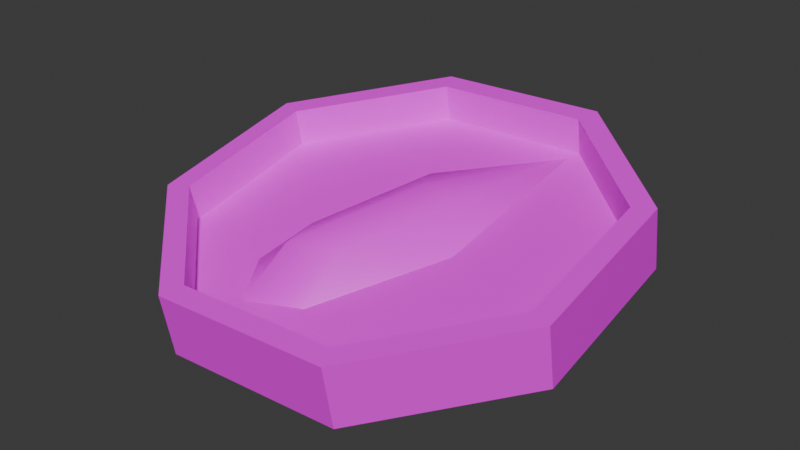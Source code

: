 # Source: stopwatch.blend  (saved by Blender 4.1.24; exported with 4.5.12 LTS)
import bpy
from mathutils import Matrix  # noqa: F401  (used for matrix-valued properties, if any)

bpy.ops.wm.read_factory_settings(use_empty=True)
scene = bpy.context.scene
scene.name = 'Scene'

# ---- images (referenced by path relative to the original .blend; pixels are not part of the script)
import os
ASSET_DIR = os.environ.get("B2B_ASSET_DIR", "")  # directory of the original .blend (textures are referenced by path, not embedded)
HERE = os.path.dirname(os.path.abspath(__file__))  # packed textures are extracted next to this script under _unpacked/

def load_image(name, relpath, width, height, colorspace="sRGB"):
    """Load a texture the original file referenced (path relative to the .blend, or extracted next to this script)."""
    p = next((c for c in (os.path.join(HERE, relpath), os.path.join(ASSET_DIR, relpath)) if relpath and os.path.exists(c)), "")
    if p:
        img = bpy.data.images.load(p, check_existing=True)
        img.name = name
    else:  # same state as the original file: an image datablock whose file is absent (Cycles renders it pink)
        img = bpy.data.images.new(name, width, height)
        img.source = "FILE"
        img.filepath = "//" + (relpath or name)
    img.colorspace_settings.name = colorspace
    return img
img_stopwatch_png = load_image('stopwatch.png', 'stopwatch.png', 1024, 1024, 'sRGB')

# ---- materials (node trees are filled in below, after node groups)
mat_stopwatch = bpy.data.materials.new('stopwatch')
mat_stopwatch.alpha_threshold = 0.0
mat_stopwatch.use_transparent_shadow = False
mat_stopwatch.roughness = 0.5
mat_stopwatch.line_color = (0.0, 0.0, 0.0, 1.0)

# ---- material node trees
mat_stopwatch.use_nodes = True; mat_stopwatch.node_tree.nodes.clear()
_N = mat_stopwatch.node_tree.nodes; _L = mat_stopwatch.node_tree.links
n0 = _N.new('ShaderNodeOutputMaterial'); n0.name = 'Material Output'; n0.location = (300, 300)
n1 = _N.new('ShaderNodeBsdfPrincipled'); n1.name = 'Principled BSDF'; n1.location = (10, 300)
n1.inputs[3].default_value = 1.45
n2 = _N.new('ShaderNodeTexImage'); n2.name = 'Image Texture'; n2.location = (-465, 142)
n2.image = img_stopwatch_png
_L.new(n1.outputs[0], n0.inputs[0])
_L.new(n2.outputs[0], n1.inputs[0])
n0.is_active_output = True

# ---- world
world_world = bpy.data.worlds.new('World'); scene.world = world_world
world_world.use_nodes = True; world_world.node_tree.nodes.clear()
_N = world_world.node_tree.nodes; _L = world_world.node_tree.links
n0 = _N.new('ShaderNodeOutputWorld'); n0.name = 'World Output'; n0.location = (300, 300)
n1 = _N.new('ShaderNodeBackground'); n1.name = 'Background'; n1.location = (10, 300)
n1.inputs[0].default_value = (0.05088, 0.05088, 0.05088, 1.0)
_L.new(n1.outputs[0], n0.inputs[0])
n0.is_active_output = True
world_world.color = (0.05088, 0.05088, 0.05088)
world_world.use_sun_shadow = False
world_world.sun_shadow_jitter_overblur = 0.0

# ---- meshes
me_color2 = bpy.data.meshes.new('COLOR2')
me_color2.from_pydata([(0.2655, 0.831, 0.346), (0.2348, 0.7305, 0.4289), (0.7767, 0.3743, 0.2655), (0.696, 0.32, 0.3565), (0.8034, -0.305, 0.1457), (0.7189, -0.2919, 0.2486), (0.3427, -0.8001, 0.05843), (0.3051, -0.7378, 0.1699), (-0.3501, -0.8347, 0.05233), (-0.3193, -0.7686, 0.1645), (-0.8498, -0.3727, 0.1338), (-0.769, -0.3528, 0.2378), (-0.888, 0.3013, 0.2526), (-0.8034, 0.2538, 0.3448), (-0.4157, 0.8017, 0.3409), (-0.3781, 0.705, 0.4243), (0.2655, 0.7873, 0.5942), (0.7767, 0.3305, 0.5137), (0.8034, -0.3488, 0.3939), (0.3427, -0.8439, 0.3066), (-0.3501, -0.8785, 0.3005), (-0.8498, -0.4164, 0.382), (-0.888, 0.2575, 0.5008), (-0.4157, 0.7579, 0.589), (0.2348, 0.704, 0.5795), (0.696, 0.2934, 0.5071), (0.7189, -0.3184, 0.3992), (0.3051, -0.7643, 0.3206), (-0.3193, -0.7952, 0.3152), (-0.769, -0.3794, 0.3885), (-0.8034, 0.2272, 0.4955), (-0.3781, 0.6784, 0.575)], [], [(24, 1, 3, 25), (25, 3, 5, 26), (26, 5, 7, 27), (27, 7, 9, 28), (28, 9, 11, 29), (29, 11, 13, 30), (3, 1, 15, 13, 11, 9, 7, 5), (30, 13, 15, 31), (31, 15, 1, 24), (0, 2, 4, 6, 8, 10, 12, 14), (14, 23, 16, 0), (12, 22, 23, 14), (10, 21, 22, 12), (8, 20, 21, 10), (6, 19, 20, 8), (4, 18, 19, 6), (2, 17, 18, 4), (0, 16, 17, 2), (23, 31, 24, 16), (22, 30, 31, 23), (21, 29, 30, 22), (20, 28, 29, 21), (19, 27, 28, 20), (18, 26, 27, 19), (17, 25, 26, 18), (16, 24, 25, 17)])
_uv = me_color2.uv_layers.new(name='UVMap')
_uv.uv.foreach_set('vector', [0.5, 0.939, 0.5, 1.003, 0.4375, 1.003, 0.4375, 0.939, 0.4375, 0.939, 0.4375, 1.003, 0.375, 1.003, 0.375, 0.939, 0.375, 0.939, 0.375, 1.003, 0.3125, 1.003, 0.3125, 0.939, 0.3125, 0.939, 0.3125, 1.003, 0.25, 1.003, 0.25, 0.939, 0.25, 0.939, 0.25, 1.003, 0.1875, 1.003, 0.1875, 0.939, 0.1875, 0.939, 0.1875, 1.003, 0.125, 1.003, 0.125, 0.939, 0.2099, 0.7124, 0.125, 0.7475, 0.04015, 0.7124, 0.005, 0.6275, 0.04015, 0.5426, 0.125, 0.5075, 0.2099, 0.5426, 0.245, 0.6275, 0.125, 0.939, 0.125, 1.003, 0.0625, 1.003, 0.0625, 0.939, 0.0625, 0.939, 0.0625, 1.003, 0.0, 1.003, 0.0, 0.939, 0.375, 0.7475, 0.4599, 0.7124, 0.495, 0.6275, 0.4599, 0.5426, 0.375, 0.5075, 0.2901, 0.5426, 0.255, 0.6275, 0.2901, 0.7124, 0.0625, 0.7525, 0.0625, 0.8755, 0.0, 0.8755, 0.0, 0.7525, 0.125, 0.7525, 0.125, 0.8755, 0.0625, 0.8755, 0.0625, 0.7525, 0.1875, 0.7525, 0.1875, 0.8755, 0.125, 0.8755, 0.125, 0.7525, 0.25, 0.7525, 0.25, 0.8755, 0.1875, 0.8755, 0.1875, 0.7525, 0.3125, 0.7525, 0.3125, 0.8755, 0.25, 0.8755, 0.25, 0.7525, 0.375, 0.7525, 0.375, 0.8755, 0.3125, 0.8755, 0.3125, 0.7525, 0.4375, 0.7525, 0.4375, 0.8755, 0.375, 0.8755, 0.375, 0.7525, 0.5, 0.7525, 0.5, 0.8755, 0.4375, 0.8755, 0.4375, 0.7525, 0.0625, 0.8755, 0.0625, 0.939, 0.0, 0.939, 0.0, 0.8755, 0.125, 0.8755, 0.125, 0.939, 0.0625, 0.939, 0.0625, 0.8755, 0.1875, 0.8755, 0.1875, 0.939, 0.125, 0.939, 0.125, 0.8755, 0.25, 0.8755, 0.25, 0.939, 0.1875, 0.939, 0.1875, 0.8755, 0.3125, 0.8755, 0.3125, 0.939, 0.25, 0.939, 0.25, 0.8755, 0.375, 0.8755, 0.375, 0.939, 0.3125, 0.939, 0.3125, 0.8755, 0.4375, 0.8755, 0.4375, 0.939, 0.375, 0.939, 0.375, 0.8755, 0.5, 0.8755, 0.5, 0.939, 0.4375, 0.939, 0.4375, 0.8755])
me_color2.materials.append(mat_stopwatch)
me_color2.update()
me_color1 = bpy.data.meshes.new('COLOR1')
me_color1.from_pydata([(-0.2419, -0.2669, 0.3626), (0.2151, 0.6774, 0.4195), (-0.03892, -0.3397, 0.3498), (-0.3773, -0.4071, 0.2283), (-0.03898, -0.5284, 0.2069), (-0.1912, -0.4485, 0.3763), (-0.07259, 0.1912, 0.4434), (0.1304, 0.1184, 0.4306), (-0.2587, 0.121, 0.3214), (0.2149, -0.04875, 0.2914), (-0.2589, -0.6052, 0.1933), (-0.004963, 0.05537, 0.4652)], [], [(0, 6, 8, 3), (1, 8, 6), (2, 4, 9, 7), (4, 2, 5, 10), (10, 5, 0, 3), (7, 1, 11), (0, 5, 11, 6), (2, 7, 11, 5), (7, 9, 1), (1, 6, 11)])
me_color1.polygons.foreach_set('use_smooth', [True] * 10)
_uv = me_color1.uv_layers.new(name='UVMap')
_uv.uv.foreach_set('vector', [0.5996, 0.6406, 0.5996, 0.7793, 0.5, 0.7207, 0.5, 0.5605, 0.75, 1.0, 0.5, 0.7207, 0.5996, 0.7793, 0.9004, 0.6406, 1.0, 0.5605, 1.0, 0.7207, 0.9004, 0.7793, 1.0, 0.5605, 0.9004, 0.6406, 0.75, 0.5801, 0.75, 0.5, 0.75, 0.5, 0.75, 0.5801, 0.5996, 0.6406, 0.5, 0.5605, 0.9004, 0.7793, 0.75, 1.0, 0.75, 0.7402, 0.5996, 0.6406, 0.75, 0.5801, 0.75, 0.7402, 0.5996, 0.7793, 0.9004, 0.6406, 0.9004, 0.7793, 0.75, 0.7402, 0.75, 0.5801, 0.9004, 0.7793, 1.0, 0.7207, 0.75, 1.0, 0.75, 1.0, 0.5996, 0.7793, 0.75, 0.7402])
me_color1.materials.append(mat_stopwatch)
me_color1.update()

# ---- objects
ob_color2 = bpy.data.objects.new('COLOR2', me_color2)
ob_color1 = bpy.data.objects.new('COLOR1', me_color1)

# ---- transforms, parenting, visibility, modifiers, constraints
ob_color2.location = (0.0, 0.0, 0.0)
ob_color1.location = (0.0, 0.0, 0.0)

# ---- collection membership
scene.collection.objects.link(ob_color2)
scene.collection.objects.link(ob_color1)

# ---- scene / render settings (as saved in the file)
scene.frame_start = 1; scene.frame_end = 250; scene.frame_set(1)
scene.render.engine = 'BLENDER_EEVEE_NEXT'
scene.cycles.sampling_pattern = 'TABULATED_SOBOL'
scene.eevee.ray_tracing_options.trace_max_roughness = 0.0
bpy.context.view_layer.update()

# ---- added for rendering (the .blend has no active camera and no usable light): camera, sun
cam_auto = bpy.data.cameras.new('AutoCamera')
cam_auto.lens = 50.0
cam_auto.sensor_width = 36.0
cam_auto.clip_end = 1000.0
ob_auto_camera = bpy.data.objects.new('AutoCamera', cam_auto)
scene.collection.objects.link(ob_auto_camera)
ob_auto_camera.location = (2.23855, -2.76074, 2.14794)
ob_auto_camera.rotation_euler = (1.09748, -7.21219e-08, 0.694738)
scene.camera = ob_auto_camera
light_auto_sun = bpy.data.lights.new('AutoSun', 'SUN')
light_auto_sun.energy = 3.0
light_auto_sun.angle = 0.0523599
ob_auto_sun = bpy.data.objects.new('AutoSun', light_auto_sun)
scene.collection.objects.link(ob_auto_sun)
ob_auto_sun.rotation_euler = (0.872665, 0.174533, 0.523599)
bpy.context.view_layer.update()
